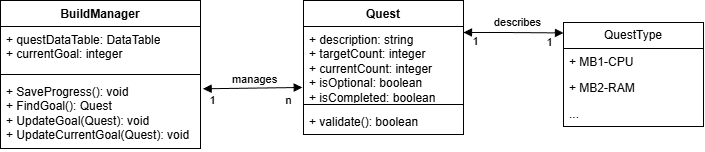

The diagram above was exported from draw.io. Its source (the exported page's mxGraphModel, read from the mxfile embedded in the PNG):
<mxGraphModel dx="2549" dy="919" grid="1" gridSize="10" guides="1" tooltips="1" connect="1" arrows="1" fold="1" page="1" pageScale="1" pageWidth="827" pageHeight="1169" math="0" shadow="0">
  <root>
    <mxCell id="0" />
    <mxCell id="1" parent="0" />
    <mxCell id="cupHJ3oK7HqoZyRKS26_-103" parent="1" style="swimlane;fontStyle=1;align=center;verticalAlign=top;childLayout=stackLayout;horizontal=1;startSize=26;horizontalStack=0;resizeParent=1;resizeParentMax=0;resizeLast=0;collapsible=1;marginBottom=0;whiteSpace=wrap;html=1;" value="BuildManager" vertex="1">
      <mxGeometry height="148" width="200" x="-350" y="538" as="geometry" />
    </mxCell>
    <mxCell id="cupHJ3oK7HqoZyRKS26_-104" parent="cupHJ3oK7HqoZyRKS26_-103" style="text;strokeColor=none;fillColor=none;align=left;verticalAlign=top;spacingLeft=4;spacingRight=4;overflow=hidden;rotatable=0;points=[[0,0.5],[1,0.5]];portConstraint=eastwest;whiteSpace=wrap;html=1;" value="+ questDataTable: DataTable&lt;div&gt;+ currentGoal: integer&lt;/div&gt;" vertex="1">
      <mxGeometry height="44" width="200" y="26" as="geometry" />
    </mxCell>
    <mxCell id="cupHJ3oK7HqoZyRKS26_-105" parent="cupHJ3oK7HqoZyRKS26_-103" style="line;strokeWidth=1;fillColor=none;align=left;verticalAlign=middle;spacingTop=-1;spacingLeft=3;spacingRight=3;rotatable=0;labelPosition=right;points=[];portConstraint=eastwest;strokeColor=inherit;" value="" vertex="1">
      <mxGeometry height="8" width="200" y="70" as="geometry" />
    </mxCell>
    <mxCell id="cupHJ3oK7HqoZyRKS26_-106" parent="cupHJ3oK7HqoZyRKS26_-103" style="text;strokeColor=none;fillColor=none;align=left;verticalAlign=top;spacingLeft=4;spacingRight=4;overflow=hidden;rotatable=0;points=[[0,0.5],[1,0.5]];portConstraint=eastwest;whiteSpace=wrap;html=1;" value="+ SaveProgress(): void&lt;div&gt;+ FindGoal(): Quest&lt;/div&gt;&lt;div&gt;+ UpdateGoal(Quest): void&lt;/div&gt;&lt;div&gt;+ UpdateCurrentGoal(Quest): void&lt;/div&gt;" vertex="1">
      <mxGeometry height="70" width="200" y="78" as="geometry" />
    </mxCell>
    <mxCell id="cupHJ3oK7HqoZyRKS26_-107" parent="1" style="swimlane;fontStyle=1;align=center;verticalAlign=top;childLayout=stackLayout;horizontal=1;startSize=26;horizontalStack=0;resizeParent=1;resizeParentMax=0;resizeLast=0;collapsible=1;marginBottom=0;whiteSpace=wrap;html=1;" value="Quest" vertex="1">
      <mxGeometry height="134" width="160" x="-47" y="538" as="geometry" />
    </mxCell>
    <mxCell id="cupHJ3oK7HqoZyRKS26_-108" parent="cupHJ3oK7HqoZyRKS26_-107" style="text;strokeColor=none;fillColor=none;align=left;verticalAlign=top;spacingLeft=4;spacingRight=4;overflow=hidden;rotatable=0;points=[[0,0.5],[1,0.5]];portConstraint=eastwest;whiteSpace=wrap;html=1;" value="+ description: string&lt;div&gt;+ targetCount: integer&lt;/div&gt;&lt;div&gt;+ currentCount: integer&lt;/div&gt;&lt;div&gt;+ isOptional: boolean&lt;/div&gt;&lt;div&gt;+ isCompleted: boolean&lt;/div&gt;" vertex="1">
      <mxGeometry height="74" width="160" y="26" as="geometry" />
    </mxCell>
    <mxCell id="cupHJ3oK7HqoZyRKS26_-109" parent="cupHJ3oK7HqoZyRKS26_-107" style="line;strokeWidth=1;fillColor=none;align=left;verticalAlign=middle;spacingTop=-1;spacingLeft=3;spacingRight=3;rotatable=0;labelPosition=right;points=[];portConstraint=eastwest;strokeColor=inherit;" value="" vertex="1">
      <mxGeometry height="8" width="160" y="100" as="geometry" />
    </mxCell>
    <mxCell id="cupHJ3oK7HqoZyRKS26_-110" parent="cupHJ3oK7HqoZyRKS26_-107" style="text;strokeColor=none;fillColor=none;align=left;verticalAlign=top;spacingLeft=4;spacingRight=4;overflow=hidden;rotatable=0;points=[[0,0.5],[1,0.5]];portConstraint=eastwest;whiteSpace=wrap;html=1;" value="+ validate(): boolean" vertex="1">
      <mxGeometry height="26" width="160" y="108" as="geometry" />
    </mxCell>
    <mxCell id="cupHJ3oK7HqoZyRKS26_-111" parent="1" style="swimlane;fontStyle=0;childLayout=stackLayout;horizontal=1;startSize=26;fillColor=none;horizontalStack=0;resizeParent=1;resizeParentMax=0;resizeLast=0;collapsible=1;marginBottom=0;whiteSpace=wrap;html=1;" value="QuestType" vertex="1">
      <mxGeometry height="104" width="140" x="213" y="560" as="geometry" />
    </mxCell>
    <mxCell id="cupHJ3oK7HqoZyRKS26_-112" parent="cupHJ3oK7HqoZyRKS26_-111" style="text;strokeColor=none;fillColor=none;align=left;verticalAlign=top;spacingLeft=4;spacingRight=4;overflow=hidden;rotatable=0;points=[[0,0.5],[1,0.5]];portConstraint=eastwest;whiteSpace=wrap;html=1;" value="+ MB1-CPU" vertex="1">
      <mxGeometry height="26" width="140" y="26" as="geometry" />
    </mxCell>
    <mxCell id="cupHJ3oK7HqoZyRKS26_-113" parent="cupHJ3oK7HqoZyRKS26_-111" style="text;strokeColor=none;fillColor=none;align=left;verticalAlign=top;spacingLeft=4;spacingRight=4;overflow=hidden;rotatable=0;points=[[0,0.5],[1,0.5]];portConstraint=eastwest;whiteSpace=wrap;html=1;" value="+ MB2-RAM" vertex="1">
      <mxGeometry height="26" width="140" y="52" as="geometry" />
    </mxCell>
    <mxCell id="cupHJ3oK7HqoZyRKS26_-114" parent="cupHJ3oK7HqoZyRKS26_-111" style="text;strokeColor=none;fillColor=none;align=left;verticalAlign=top;spacingLeft=4;spacingRight=4;overflow=hidden;rotatable=0;points=[[0,0.5],[1,0.5]];portConstraint=eastwest;whiteSpace=wrap;html=1;" value="..." vertex="1">
      <mxGeometry height="26" width="140" y="78" as="geometry" />
    </mxCell>
    <mxCell id="cupHJ3oK7HqoZyRKS26_-115" edge="1" parent="1" style="endArrow=block;startArrow=block;endFill=1;startFill=1;html=1;rounded=0;exitX=1.004;exitY=0.612;exitDx=0;exitDy=0;exitPerimeter=0;" value="">
      <mxGeometry relative="1" width="160" as="geometry">
        <Array as="points">
          <mxPoint x="155" y="569.9999999999999" />
        </Array>
        <mxPoint x="113" y="569.9999999999999" as="sourcePoint" />
        <mxPoint x="213" y="570.43" as="targetPoint" />
      </mxGeometry>
    </mxCell>
    <mxCell id="cupHJ3oK7HqoZyRKS26_-116" connectable="0" parent="cupHJ3oK7HqoZyRKS26_-115" style="edgeLabel;html=1;align=center;verticalAlign=middle;resizable=0;points=[];" value="1" vertex="1">
      <mxGeometry relative="1" x="-0.7823" y="2" as="geometry">
        <mxPoint x="1" y="11" as="offset" />
      </mxGeometry>
    </mxCell>
    <mxCell id="cupHJ3oK7HqoZyRKS26_-117" connectable="0" parent="cupHJ3oK7HqoZyRKS26_-115" style="edgeLabel;html=1;align=center;verticalAlign=middle;resizable=0;points=[];" value="1" vertex="1">
      <mxGeometry relative="1" x="-0.7823" y="2" as="geometry">
        <mxPoint x="75" y="12" as="offset" />
      </mxGeometry>
    </mxCell>
    <mxCell id="cupHJ3oK7HqoZyRKS26_-118" connectable="0" parent="cupHJ3oK7HqoZyRKS26_-115" style="edgeLabel;html=1;align=center;verticalAlign=middle;resizable=0;points=[];" value="describes" vertex="1">
      <mxGeometry relative="1" x="-0.1293" y="2" as="geometry">
        <mxPoint x="10" y="-8" as="offset" />
      </mxGeometry>
    </mxCell>
    <mxCell id="cupHJ3oK7HqoZyRKS26_-119" edge="1" parent="1" source="cupHJ3oK7HqoZyRKS26_-106" style="endArrow=block;startArrow=block;endFill=1;startFill=1;html=1;rounded=0;entryX=-0.008;entryY=0.824;entryDx=0;entryDy=0;exitX=1.013;exitY=0.147;exitDx=0;exitDy=0;entryPerimeter=0;exitPerimeter=0;" target="cupHJ3oK7HqoZyRKS26_-108" value="">
      <mxGeometry relative="1" width="160" as="geometry">
        <Array as="points" />
        <mxPoint x="-39" y="226" as="sourcePoint" />
        <mxPoint x="-156" y="299" as="targetPoint" />
      </mxGeometry>
    </mxCell>
    <mxCell id="cupHJ3oK7HqoZyRKS26_-120" connectable="0" parent="cupHJ3oK7HqoZyRKS26_-119" style="edgeLabel;html=1;align=center;verticalAlign=middle;resizable=0;points=[];" value="1" vertex="1">
      <mxGeometry relative="1" x="-0.7823" y="2" as="geometry">
        <mxPoint x="-2" y="13" as="offset" />
      </mxGeometry>
    </mxCell>
    <mxCell id="cupHJ3oK7HqoZyRKS26_-121" connectable="0" parent="cupHJ3oK7HqoZyRKS26_-119" style="edgeLabel;html=1;align=center;verticalAlign=middle;resizable=0;points=[];" value="n" vertex="1">
      <mxGeometry relative="1" x="-0.7823" y="2" as="geometry">
        <mxPoint x="74" y="13" as="offset" />
      </mxGeometry>
    </mxCell>
    <mxCell id="cupHJ3oK7HqoZyRKS26_-122" connectable="0" parent="cupHJ3oK7HqoZyRKS26_-119" style="edgeLabel;html=1;align=center;verticalAlign=middle;resizable=0;points=[];" value="manages" vertex="1">
      <mxGeometry relative="1" x="-0.1293" y="2" as="geometry">
        <mxPoint x="8" y="-7" as="offset" />
      </mxGeometry>
    </mxCell>
  </root>
</mxGraphModel>